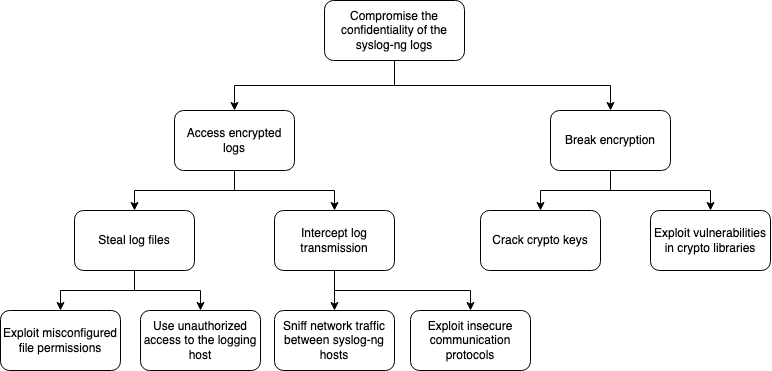

The diagram above was exported from draw.io. Its source (the exported page's mxGraphModel, read from the mxfile embedded in the PNG):
<mxGraphModel dx="2106" dy="1020" grid="1" gridSize="10" guides="1" tooltips="1" connect="1" arrows="1" fold="1" page="1" pageScale="1" pageWidth="827" pageHeight="1169" math="0" shadow="0">
  <root>
    <mxCell id="0" />
    <mxCell id="1" parent="0" />
    <mxCell id="AmTtg_Ui17UJ7JkKhuSE-1" style="edgeStyle=orthogonalEdgeStyle;rounded=0;orthogonalLoop=1;jettySize=auto;html=1;exitX=0.5;exitY=1;exitDx=0;exitDy=0;" edge="1" parent="1" source="vFenoE-qcvgVcGrkvFHN-1" target="bBLizIgJx14Fz274Ibq8-1">
      <mxGeometry relative="1" as="geometry" />
    </mxCell>
    <mxCell id="AmTtg_Ui17UJ7JkKhuSE-2" style="edgeStyle=orthogonalEdgeStyle;rounded=0;orthogonalLoop=1;jettySize=auto;html=1;exitX=0.5;exitY=1;exitDx=0;exitDy=0;entryX=0.5;entryY=0;entryDx=0;entryDy=0;" edge="1" parent="1" source="vFenoE-qcvgVcGrkvFHN-1" target="nEjBsnBZwgrTN7MOADpc-1">
      <mxGeometry relative="1" as="geometry" />
    </mxCell>
    <mxCell id="vFenoE-qcvgVcGrkvFHN-1" value="Compromise the confidentiality of the syslog-ng logs" style="rounded=1;whiteSpace=wrap;html=1;" vertex="1" parent="1">
      <mxGeometry x="344" y="80" width="140" height="60" as="geometry" />
    </mxCell>
    <mxCell id="AmTtg_Ui17UJ7JkKhuSE-3" style="edgeStyle=orthogonalEdgeStyle;rounded=0;orthogonalLoop=1;jettySize=auto;html=1;exitX=0.5;exitY=1;exitDx=0;exitDy=0;" edge="1" parent="1" source="bBLizIgJx14Fz274Ibq8-1" target="nEjBsnBZwgrTN7MOADpc-2">
      <mxGeometry relative="1" as="geometry" />
    </mxCell>
    <mxCell id="AmTtg_Ui17UJ7JkKhuSE-4" style="edgeStyle=orthogonalEdgeStyle;rounded=0;orthogonalLoop=1;jettySize=auto;html=1;exitX=0.5;exitY=1;exitDx=0;exitDy=0;" edge="1" parent="1" source="bBLizIgJx14Fz274Ibq8-1" target="nEjBsnBZwgrTN7MOADpc-3">
      <mxGeometry relative="1" as="geometry" />
    </mxCell>
    <mxCell id="bBLizIgJx14Fz274Ibq8-1" value="Access encrypted logs" style="rounded=1;whiteSpace=wrap;html=1;" vertex="1" parent="1">
      <mxGeometry x="194" y="190" width="120" height="60" as="geometry" />
    </mxCell>
    <mxCell id="AmTtg_Ui17UJ7JkKhuSE-5" style="edgeStyle=orthogonalEdgeStyle;rounded=0;orthogonalLoop=1;jettySize=auto;html=1;exitX=0.5;exitY=1;exitDx=0;exitDy=0;entryX=0.5;entryY=0;entryDx=0;entryDy=0;" edge="1" parent="1" source="nEjBsnBZwgrTN7MOADpc-1" target="nEjBsnBZwgrTN7MOADpc-4">
      <mxGeometry relative="1" as="geometry" />
    </mxCell>
    <mxCell id="AmTtg_Ui17UJ7JkKhuSE-6" style="edgeStyle=orthogonalEdgeStyle;rounded=0;orthogonalLoop=1;jettySize=auto;html=1;exitX=0.5;exitY=1;exitDx=0;exitDy=0;entryX=0.5;entryY=0;entryDx=0;entryDy=0;" edge="1" parent="1" source="nEjBsnBZwgrTN7MOADpc-1" target="nEjBsnBZwgrTN7MOADpc-5">
      <mxGeometry relative="1" as="geometry" />
    </mxCell>
    <mxCell id="nEjBsnBZwgrTN7MOADpc-1" value="Break encryption" style="rounded=1;whiteSpace=wrap;html=1;" vertex="1" parent="1">
      <mxGeometry x="570" y="190" width="120" height="60" as="geometry" />
    </mxCell>
    <mxCell id="AmTtg_Ui17UJ7JkKhuSE-8" style="edgeStyle=orthogonalEdgeStyle;rounded=0;orthogonalLoop=1;jettySize=auto;html=1;exitX=0.5;exitY=1;exitDx=0;exitDy=0;" edge="1" parent="1" source="nEjBsnBZwgrTN7MOADpc-2" target="AmTtg_Ui17UJ7JkKhuSE-7">
      <mxGeometry relative="1" as="geometry" />
    </mxCell>
    <mxCell id="AmTtg_Ui17UJ7JkKhuSE-10" style="edgeStyle=orthogonalEdgeStyle;rounded=0;orthogonalLoop=1;jettySize=auto;html=1;exitX=0.5;exitY=1;exitDx=0;exitDy=0;" edge="1" parent="1" source="nEjBsnBZwgrTN7MOADpc-2" target="AmTtg_Ui17UJ7JkKhuSE-9">
      <mxGeometry relative="1" as="geometry" />
    </mxCell>
    <mxCell id="nEjBsnBZwgrTN7MOADpc-2" value="Steal log files" style="rounded=1;whiteSpace=wrap;html=1;" vertex="1" parent="1">
      <mxGeometry x="94" y="290" width="120" height="60" as="geometry" />
    </mxCell>
    <mxCell id="AmTtg_Ui17UJ7JkKhuSE-12" style="edgeStyle=orthogonalEdgeStyle;rounded=0;orthogonalLoop=1;jettySize=auto;html=1;exitX=0.5;exitY=1;exitDx=0;exitDy=0;entryX=0.5;entryY=0;entryDx=0;entryDy=0;" edge="1" parent="1" source="nEjBsnBZwgrTN7MOADpc-3" target="AmTtg_Ui17UJ7JkKhuSE-11">
      <mxGeometry relative="1" as="geometry" />
    </mxCell>
    <mxCell id="AmTtg_Ui17UJ7JkKhuSE-14" style="edgeStyle=orthogonalEdgeStyle;rounded=0;orthogonalLoop=1;jettySize=auto;html=1;exitX=0.5;exitY=1;exitDx=0;exitDy=0;" edge="1" parent="1" source="nEjBsnBZwgrTN7MOADpc-3" target="AmTtg_Ui17UJ7JkKhuSE-13">
      <mxGeometry relative="1" as="geometry" />
    </mxCell>
    <mxCell id="nEjBsnBZwgrTN7MOADpc-3" value="Intercept log transmission" style="rounded=1;whiteSpace=wrap;html=1;" vertex="1" parent="1">
      <mxGeometry x="294" y="290" width="120" height="60" as="geometry" />
    </mxCell>
    <mxCell id="nEjBsnBZwgrTN7MOADpc-4" value="Crack crypto keys" style="rounded=1;whiteSpace=wrap;html=1;" vertex="1" parent="1">
      <mxGeometry x="500" y="290" width="120" height="60" as="geometry" />
    </mxCell>
    <mxCell id="nEjBsnBZwgrTN7MOADpc-5" value="Exploit vulnerabilities in crypto libraries" style="rounded=1;whiteSpace=wrap;html=1;" vertex="1" parent="1">
      <mxGeometry x="670" y="290" width="120" height="60" as="geometry" />
    </mxCell>
    <mxCell id="AmTtg_Ui17UJ7JkKhuSE-7" value="&lt;div&gt;Exploit misconfigured file permissions&lt;/div&gt;" style="rounded=1;whiteSpace=wrap;html=1;" vertex="1" parent="1">
      <mxGeometry x="20" y="390" width="120" height="60" as="geometry" />
    </mxCell>
    <mxCell id="AmTtg_Ui17UJ7JkKhuSE-9" value="&lt;div&gt;Use unauthorized access to the logging host&lt;/div&gt;" style="rounded=1;whiteSpace=wrap;html=1;" vertex="1" parent="1">
      <mxGeometry x="160" y="390" width="120" height="60" as="geometry" />
    </mxCell>
    <mxCell id="AmTtg_Ui17UJ7JkKhuSE-11" value="&lt;div&gt;Sniff network traffic between syslog-ng hosts&lt;/div&gt;" style="rounded=1;whiteSpace=wrap;html=1;" vertex="1" parent="1">
      <mxGeometry x="294" y="390" width="120" height="60" as="geometry" />
    </mxCell>
    <mxCell id="AmTtg_Ui17UJ7JkKhuSE-13" value="&lt;div&gt;Exploit insecure communication protocols&lt;/div&gt;" style="rounded=1;whiteSpace=wrap;html=1;" vertex="1" parent="1">
      <mxGeometry x="430" y="390" width="120" height="60" as="geometry" />
    </mxCell>
  </root>
</mxGraphModel>